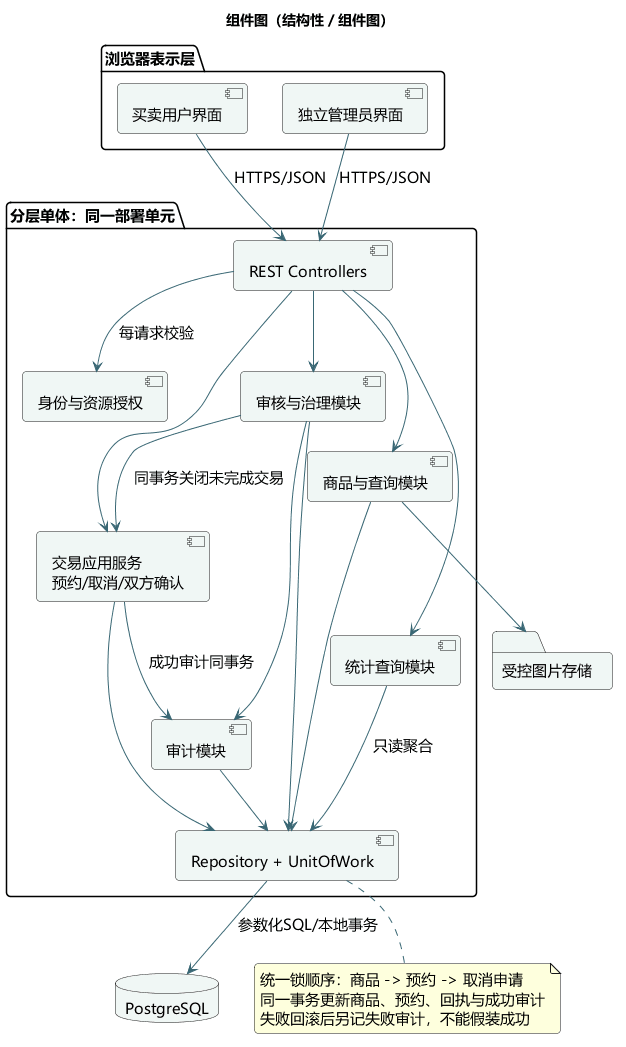

The diagram above was rendered by PlantUML. Its source (embedded in the PNG):
@startuml
title 组件图（结构性 / 组件图）
skinparam defaultFontName Microsoft YaHei
skinparam defaultFontSize 15
skinparam shadowing false
skinparam backgroundColor #FFFFFF
skinparam ArrowColor #396774
skinparam classBackgroundColor #F0F7F5
skinparam componentBackgroundColor #F0F7F5
skinparam stateBackgroundColor #F0F7F5
skinparam roundcorner 8
hide empty members
top to bottom direction
package "浏览器表示层" {
 [买卖用户界面] as UserUI
 [独立管理员界面] as AdminUI
}
package "分层单体：同一部署单元" {
 [REST Controllers] as API
 [身份与资源授权] as Auth
 [商品与查询模块] as Catalog
 [交易应用服务\n预约/取消/双方确认] as Trade
 [审核与治理模块] as Gov
 [统计查询模块] as Stats
 [审计模块] as Audit
 [Repository + UnitOfWork] as Repo
}
database "PostgreSQL" as DB
folder "受控图片存储" as Images
UserUI --> API : HTTPS/JSON
AdminUI --> API : HTTPS/JSON
API --> Auth : 每请求校验
API --> Catalog
API --> Trade
API --> Gov
API --> Stats
Gov --> Trade : 同事务关闭未完成交易
Catalog --> Repo
Trade --> Repo
Gov --> Repo
Stats --> Repo : 只读聚合
Catalog --> Images
Trade --> Audit : 成功审计同事务
Gov --> Audit
Audit --> Repo
Repo --> DB : 参数化SQL/本地事务
note bottom of Repo
统一锁顺序：商品 -> 预约 -> 取消申请
同一事务更新商品、预约、回执与成功审计
失败回滚后另记失败审计，不能假装成功
end note

@enduml